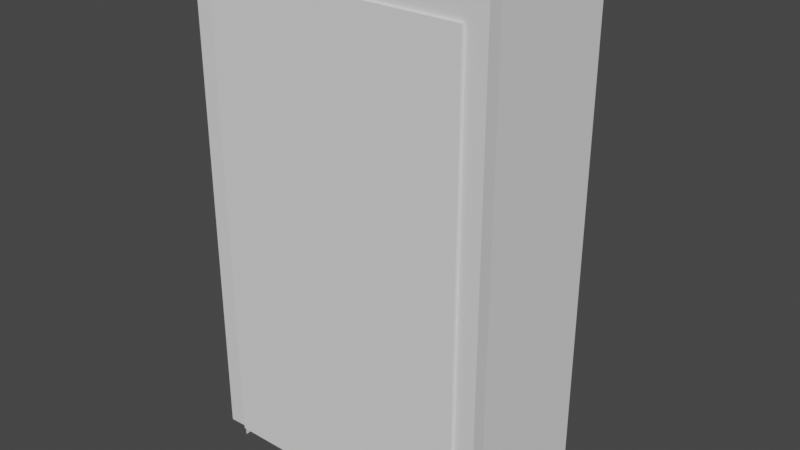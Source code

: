# Source: closet.blend  (saved by Blender 2.80.75; exported with 4.5.12 LTS)
import bpy
from mathutils import Matrix  # noqa: F401  (used for matrix-valued properties, if any)

bpy.ops.wm.read_factory_settings(use_empty=True)
scene = bpy.context.scene
scene.name = 'Scene'

# ---- collections
col_collection = bpy.data.collections.new('Collection'); scene.collection.children.link(col_collection)

# ---- materials (node trees are filled in below, after node groups)
mat_material = bpy.data.materials.new('Material')
mat_material.alpha_threshold = 0.0
mat_material.use_transparent_shadow = False
mat_material.line_color = (0.0, 0.0, 0.0, 1.0)

# ---- material node trees
mat_material.use_nodes = True; mat_material.node_tree.nodes.clear()
_N = mat_material.node_tree.nodes; _L = mat_material.node_tree.links
n0 = _N.new('ShaderNodeOutputMaterial'); n0.name = 'Material Output'; n0.location = (300, 300)
n1 = _N.new('ShaderNodeBsdfPrincipled'); n1.name = 'Principled BSDF'; n1.location = (10, 300)
n1.distribution = 'GGX'
n1.subsurface_method = 'BURLEY'
n1.inputs[2].default_value = 0.4
n1.inputs[3].default_value = 1.45
n1.inputs[27].default_value = (0.0, 0.0, 0.0, 1.0)
n1.inputs[28].default_value = 1.0
_L.new(n1.outputs[0], n0.inputs[0])
n0.is_active_output = True

# ---- world
world_world = bpy.data.worlds.new('World'); scene.world = world_world
world_world.use_nodes = True; world_world.node_tree.nodes.clear()
_N = world_world.node_tree.nodes; _L = world_world.node_tree.links
n0 = _N.new('ShaderNodeOutputWorld'); n0.name = 'World Output'; n0.location = (300, 300)
n1 = _N.new('ShaderNodeBackground'); n1.name = 'Background'; n1.location = (10, 300)
n1.inputs[0].default_value = (0.05088, 0.05088, 0.05088, 1.0)
_L.new(n1.outputs[0], n0.inputs[0])
n0.is_active_output = True
world_world.color = (0.05088, 0.05088, 0.05088)
world_world.use_sun_shadow = False
world_world.sun_shadow_jitter_overblur = 0.0

# ---- meshes
me_cube = bpy.data.meshes.new('Cube')
me_cube.from_pydata([(1.161, 0.05403, 3.792), (1.161, 0.05403, -0.003995), (1.161, -0.05403, 3.792), (1.161, -0.05403, -0.003995), (-1.161, 0.05403, 3.792), (-1.161, 0.05403, -0.003995), (-1.161, -0.05403, 3.792), (-1.161, -0.05403, -0.003995), (1.0, -0.05403, 0.0005528), (1.0, 0.05403, 0.0005527), (-1.0, -0.05403, 0.0005528), (-1.0, 0.05403, 0.0005527), (1.0, -0.05403, 3.627), (1.0, 0.05403, 3.627), (-1.0, -0.05403, 3.627), (-1.0, 0.05403, 3.627)], [], [(0, 4, 6, 2), (2, 12, 8, 3), (7, 6, 4, 5), (1, 0, 2, 3), (1, 3, 8, 9), (13, 12, 8, 9), (14, 15, 11, 10), (7, 10, 14, 12, 2, 6), (15, 14, 12, 13), (1, 9, 13, 15, 4, 0), (4, 15, 11, 5), (7, 5, 11, 10)])
_uv = me_cube.uv_layers.new(name='UVMap')
_uv.uv.foreach_set('vector', [0.375, 0.0, 0.625, 0.0, 0.625, 0.25, 0.375, 0.25, 0.625, 0.25, 0.6141, 0.2674, 0.375, 0.7454, 0.125, 0.75, 0.375, 0.5, 0.625, 0.5, 0.625, 0.75, 0.375, 0.75, 0.125, 0.5, 0.375, 0.5, 0.375, 0.75, 0.125, 0.75, 0.625, 0.75, 0.125, 0.75, 0.375, 0.7454, 0.6253, 0.7326, 0.625, 0.7236, 0.625, 0.7454, 0.375, 0.7454, 0.375, 0.7236, 0.625, 0.00463, 0.625, 0.02635, 0.375, 0.02635, 0.375, 0.00463, 0.375, 0.5, 0.3753, 0.4826, 0.6141, 0.4826, 0.6141, 0.2674, 0.625, 0.25, 0.625, 0.5, 0.875, 0.7236, 0.875, 0.7454, 0.625, 0.7454, 0.625, 0.7236, 0.625, 0.75, 0.6253, 0.7326, 0.8641, 0.7326, 0.8641, 0.5174, 0.875, 0.5, 0.875, 0.75, 0.875, 0.5, 0.8641, 0.5174, 0.375, 0.02635, 0.375, 0.75, 0.375, 0.5, 0.375, 0.75, 0.375, 0.02635, 0.3753, 0.4826])
me_cube.materials.append(mat_material)
me_cube.use_remesh_preserve_volume = False
me_cube.use_remesh_preserve_attributes = False
me_cube.use_mirror_vertex_groups = False
me_cube.update()
me_cube_001 = bpy.data.meshes.new('Cube.001')
me_cube_001.from_pydata([(-1.0, -0.07706, 0.0005525), (-1.0, -0.07706, 3.627), (-1.0, 1.167, 0.0005525), (-1.0, 1.167, 3.627), (1.0, -0.07706, 0.0005525), (1.0, -0.07706, 3.627), (1.0, 1.167, 0.0005525), (1.0, 1.167, 3.627)], [], [(0, 2, 3, 1), (2, 6, 7, 3), (6, 4, 5, 7), (2, 0, 4, 6), (7, 5, 1, 3), (0, 1, 5, 4)])
_uv = me_cube_001.uv_layers.new(name='UVMap')
_uv.uv.foreach_set('vector', [0.375, 0.0, 0.375, 0.25, 0.625, 0.25, 0.625, 0.0, 0.375, 0.25, 0.375, 0.5, 0.625, 0.5, 0.625, 0.25, 0.375, 0.5, 0.375, 0.75, 0.625, 0.75, 0.625, 0.5, 0.125, 0.5, 0.125, 0.75, 0.375, 0.75, 0.375, 0.5, 0.625, 0.5, 0.625, 0.75, 0.875, 0.75, 0.875, 0.5, 0.125, 0.75, 0.875, 0.75, 0.625, 0.75, 0.375, 0.75])
me_cube_001.use_remesh_preserve_volume = False
me_cube_001.use_remesh_preserve_attributes = False
me_cube_001.use_mirror_vertex_groups = False
me_cube_001.update()
me_cube_002 = bpy.data.meshes.new('Cube.002')
me_cube_002.from_pydata([(-1.058, -0.01472, -0.1244), (-1.058, -0.01472, 3.712), (-1.058, 1.301, -0.1244), (-1.058, 1.301, 3.712), (1.058, -0.01472, -0.1244), (1.058, -0.01472, 3.712), (1.058, 1.301, -0.1244), (1.058, 1.301, 3.712)], [], [(0, 2, 3, 1), (2, 6, 7, 3), (6, 4, 5, 7), (7, 5, 1, 3)])
_uv = me_cube_002.uv_layers.new(name='UVMap')
_uv.uv.foreach_set('vector', [0.375, 0.0, 0.375, 0.25, 0.625, 0.25, 0.625, 0.0, 0.375, 0.25, 0.375, 0.5, 0.625, 0.5, 0.625, 0.25, 0.375, 0.5, 0.375, 0.75, 0.625, 0.75, 0.625, 0.5, 0.625, 0.5, 0.625, 0.75, 0.875, 0.75, 0.875, 0.5])
me_cube_002.use_remesh_preserve_volume = False
me_cube_002.use_remesh_preserve_attributes = False
me_cube_002.use_mirror_vertex_groups = False
me_cube_002.update()

# ---- objects
ob_cube = bpy.data.objects.new('Cube', me_cube)
ob_removal = bpy.data.objects.new('Removal', me_cube_001)
ob_cube_002 = bpy.data.objects.new('Cube.002', me_cube_002)

# ---- transforms, parenting, visibility, modifiers, constraints
ob_cube.location = (0.0, 0.0, 0.0)
ob_cube.lock_rotations_4d = False
ob_cube.empty_display_type = 'ARROWS'
ob_cube.lineart.crease_threshold = 0.0
ob_removal.location = (0.0, 0.0, 0.0)
ob_removal.lineart.crease_threshold = 0.0
ob_cube_002.location = (0.0, 0.0, 0.0)
ob_cube_002.lineart.crease_threshold = 0.0

# ---- collection membership
col_collection.objects.link(ob_cube)
col_collection.objects.link(ob_removal)
col_collection.objects.link(ob_cube_002)

# ---- scene / render settings (as saved in the file)
scene.frame_start = 1; scene.frame_end = 250; scene.frame_set(1)
scene.render.engine = 'BLENDER_EEVEE_NEXT'
scene.cycles.use_denoising = False
scene.cycles.samples = 128
scene.cycles.sampling_pattern = 'TABULATED_SOBOL'
scene.cycles.use_adaptive_sampling = False
scene.cycles.use_light_tree = False
scene.view_settings.view_transform = 'Filmic'
bpy.context.view_layer.update()

# ---- added for rendering (the .blend has no active camera and no usable light): camera, sun
cam_auto = bpy.data.cameras.new('AutoCamera')
cam_auto.lens = 50.0
cam_auto.sensor_width = 36.0
cam_auto.clip_end = 1000.0
ob_auto_camera = bpy.data.objects.new('AutoCamera', cam_auto)
scene.collection.objects.link(ob_auto_camera)
ob_auto_camera.location = (4.40153, -4.66984, 5.35494)
ob_auto_camera.rotation_euler = (1.09748, -7.21219e-08, 0.694738)
scene.camera = ob_auto_camera
light_auto_sun = bpy.data.lights.new('AutoSun', 'SUN')
light_auto_sun.energy = 3.0
light_auto_sun.angle = 0.0523599
ob_auto_sun = bpy.data.objects.new('AutoSun', light_auto_sun)
scene.collection.objects.link(ob_auto_sun)
ob_auto_sun.rotation_euler = (0.872665, 0.174533, 0.523599)
bpy.context.view_layer.update()
